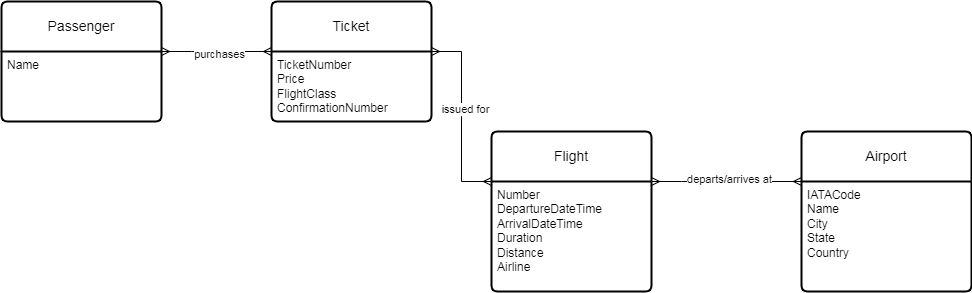

The diagram above was exported from draw.io. Its source (the exported page's mxGraphModel, read from the mxfile embedded in the PNG):
<mxGraphModel dx="743" dy="559" grid="1" gridSize="10" guides="1" tooltips="1" connect="1" arrows="1" fold="1" page="1" pageScale="1" pageWidth="827" pageHeight="1169" math="0" shadow="0">
  <root>
    <mxCell id="0" />
    <mxCell id="1" parent="0" />
    <mxCell id="kcvLWjM9aEoVZwAG9wS8-1" value="Passenger" style="swimlane;childLayout=stackLayout;horizontal=1;startSize=50;horizontalStack=0;rounded=1;fontSize=14;fontStyle=0;strokeWidth=2;resizeParent=0;resizeLast=1;shadow=0;dashed=0;align=center;arcSize=4;whiteSpace=wrap;html=1;" vertex="1" parent="1">
      <mxGeometry x="10" y="30" width="160" height="120" as="geometry" />
    </mxCell>
    <mxCell id="kcvLWjM9aEoVZwAG9wS8-2" value="Name&lt;div&gt;&lt;br&gt;&lt;/div&gt;" style="align=left;strokeColor=none;fillColor=none;spacingLeft=4;fontSize=12;verticalAlign=top;resizable=0;rotatable=0;part=1;html=1;" vertex="1" parent="kcvLWjM9aEoVZwAG9wS8-1">
      <mxGeometry y="50" width="160" height="70" as="geometry" />
    </mxCell>
    <mxCell id="kcvLWjM9aEoVZwAG9wS8-3" value="Flight" style="swimlane;childLayout=stackLayout;horizontal=1;startSize=50;horizontalStack=0;rounded=1;fontSize=14;fontStyle=0;strokeWidth=2;resizeParent=0;resizeLast=1;shadow=0;dashed=0;align=center;arcSize=4;whiteSpace=wrap;html=1;" vertex="1" parent="1">
      <mxGeometry x="500" y="160" width="160" height="160" as="geometry" />
    </mxCell>
    <mxCell id="kcvLWjM9aEoVZwAG9wS8-4" value="Number&lt;div&gt;DepartureDateTime&lt;/div&gt;&lt;div&gt;ArrivalDateTime&lt;/div&gt;&lt;div&gt;Duration&lt;/div&gt;&lt;div&gt;Distance&lt;/div&gt;&lt;div&gt;Airline&lt;/div&gt;&lt;div&gt;&lt;br&gt;&lt;/div&gt;" style="align=left;strokeColor=none;fillColor=none;spacingLeft=4;fontSize=12;verticalAlign=top;resizable=0;rotatable=0;part=1;html=1;" vertex="1" parent="kcvLWjM9aEoVZwAG9wS8-3">
      <mxGeometry y="50" width="160" height="110" as="geometry" />
    </mxCell>
    <mxCell id="kcvLWjM9aEoVZwAG9wS8-8" value="Airport" style="swimlane;childLayout=stackLayout;horizontal=1;startSize=50;horizontalStack=0;rounded=1;fontSize=14;fontStyle=0;strokeWidth=2;resizeParent=0;resizeLast=1;shadow=0;dashed=0;align=center;arcSize=4;whiteSpace=wrap;html=1;" vertex="1" parent="1">
      <mxGeometry x="810" y="160" width="170" height="160" as="geometry" />
    </mxCell>
    <mxCell id="kcvLWjM9aEoVZwAG9wS8-9" value="IATACode&lt;div&gt;Name&lt;/div&gt;&lt;div&gt;City&lt;/div&gt;&lt;div&gt;State&lt;/div&gt;&lt;div&gt;Country&lt;/div&gt;" style="align=left;strokeColor=none;fillColor=none;spacingLeft=4;fontSize=12;verticalAlign=top;resizable=0;rotatable=0;part=1;html=1;" vertex="1" parent="kcvLWjM9aEoVZwAG9wS8-8">
      <mxGeometry y="50" width="170" height="110" as="geometry" />
    </mxCell>
    <mxCell id="kcvLWjM9aEoVZwAG9wS8-11" value="" style="edgeStyle=entityRelationEdgeStyle;fontSize=12;html=1;endArrow=ERmany;startArrow=ERmany;rounded=0;entryX=0;entryY=0;entryDx=0;entryDy=0;exitX=1;exitY=0;exitDx=0;exitDy=0;" edge="1" parent="1" source="kcvLWjM9aEoVZwAG9wS8-4" target="kcvLWjM9aEoVZwAG9wS8-9">
      <mxGeometry width="100" height="100" relative="1" as="geometry">
        <mxPoint x="650" y="420" as="sourcePoint" />
        <mxPoint x="750" y="320" as="targetPoint" />
      </mxGeometry>
    </mxCell>
    <mxCell id="kcvLWjM9aEoVZwAG9wS8-12" value="departs/arrives at&lt;div&gt;&lt;br&gt;&lt;/div&gt;" style="edgeLabel;html=1;align=center;verticalAlign=middle;resizable=0;points=[];" vertex="1" connectable="0" parent="kcvLWjM9aEoVZwAG9wS8-11">
      <mxGeometry x="0.032" y="-4" relative="1" as="geometry">
        <mxPoint as="offset" />
      </mxGeometry>
    </mxCell>
    <mxCell id="kcvLWjM9aEoVZwAG9wS8-13" value="Ticket" style="swimlane;childLayout=stackLayout;horizontal=1;startSize=50;horizontalStack=0;rounded=1;fontSize=14;fontStyle=0;strokeWidth=2;resizeParent=0;resizeLast=1;shadow=0;dashed=0;align=center;arcSize=4;whiteSpace=wrap;html=1;" vertex="1" parent="1">
      <mxGeometry x="280" y="30" width="160" height="120" as="geometry" />
    </mxCell>
    <mxCell id="kcvLWjM9aEoVZwAG9wS8-14" value="TicketNumber&lt;div&gt;Price&lt;/div&gt;&lt;div&gt;FlightClass&lt;/div&gt;&lt;div&gt;ConfirmationNumber&lt;/div&gt;" style="align=left;strokeColor=none;fillColor=none;spacingLeft=4;fontSize=12;verticalAlign=top;resizable=0;rotatable=0;part=1;html=1;" vertex="1" parent="kcvLWjM9aEoVZwAG9wS8-13">
      <mxGeometry y="50" width="160" height="70" as="geometry" />
    </mxCell>
    <mxCell id="kcvLWjM9aEoVZwAG9wS8-16" value="" style="edgeStyle=entityRelationEdgeStyle;fontSize=12;html=1;endArrow=ERmany;startArrow=ERmany;rounded=0;entryX=1;entryY=0;entryDx=0;entryDy=0;exitX=0;exitY=0;exitDx=0;exitDy=0;" edge="1" parent="1" source="kcvLWjM9aEoVZwAG9wS8-14" target="kcvLWjM9aEoVZwAG9wS8-2">
      <mxGeometry width="100" height="100" relative="1" as="geometry">
        <mxPoint x="140" y="330" as="sourcePoint" />
        <mxPoint x="240" y="230" as="targetPoint" />
        <Array as="points">
          <mxPoint x="100" y="340" />
        </Array>
      </mxGeometry>
    </mxCell>
    <mxCell id="kcvLWjM9aEoVZwAG9wS8-18" value="purchases" style="edgeLabel;html=1;align=center;verticalAlign=middle;resizable=0;points=[];" vertex="1" connectable="0" parent="kcvLWjM9aEoVZwAG9wS8-16">
      <mxGeometry x="-0.0307" y="2" relative="1" as="geometry">
        <mxPoint as="offset" />
      </mxGeometry>
    </mxCell>
    <mxCell id="kcvLWjM9aEoVZwAG9wS8-19" value="" style="edgeStyle=entityRelationEdgeStyle;fontSize=12;html=1;endArrow=ERmany;startArrow=ERmany;rounded=0;entryX=0;entryY=0;entryDx=0;entryDy=0;exitX=1;exitY=0;exitDx=0;exitDy=0;" edge="1" parent="1" source="kcvLWjM9aEoVZwAG9wS8-14" target="kcvLWjM9aEoVZwAG9wS8-4">
      <mxGeometry width="100" height="100" relative="1" as="geometry">
        <mxPoint x="490" y="310" as="sourcePoint" />
        <mxPoint x="590" y="210" as="targetPoint" />
      </mxGeometry>
    </mxCell>
    <mxCell id="kcvLWjM9aEoVZwAG9wS8-20" value="issued for" style="edgeLabel;html=1;align=center;verticalAlign=middle;resizable=0;points=[];" vertex="1" connectable="0" parent="kcvLWjM9aEoVZwAG9wS8-19">
      <mxGeometry x="-0.08" y="3" relative="1" as="geometry">
        <mxPoint as="offset" />
      </mxGeometry>
    </mxCell>
  </root>
</mxGraphModel>